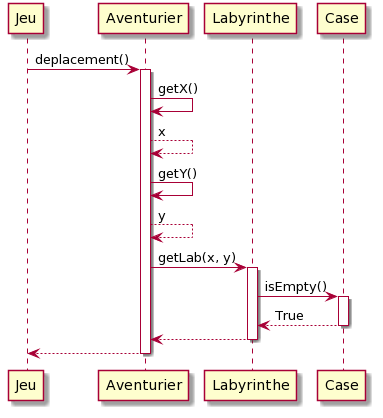

The diagram above was rendered by PlantUML. Its source (embedded in the PNG):
@startuml
Jeu -> Aventurier : deplacement()
activate Aventurier
Aventurier -> Aventurier : getX()
Aventurier --> Aventurier : x
Aventurier -> Aventurier : getY()
Aventurier --> Aventurier : y
Aventurier -> Labyrinthe : getLab(x, y)
activate Labyrinthe
Labyrinthe -> Case : isEmpty()
activate Case
Case --> Labyrinthe : True
deactivate Case
Labyrinthe --> Aventurier
deactivate Labyrinthe
Aventurier --> Jeu
deactivate Aventurier
@enduml